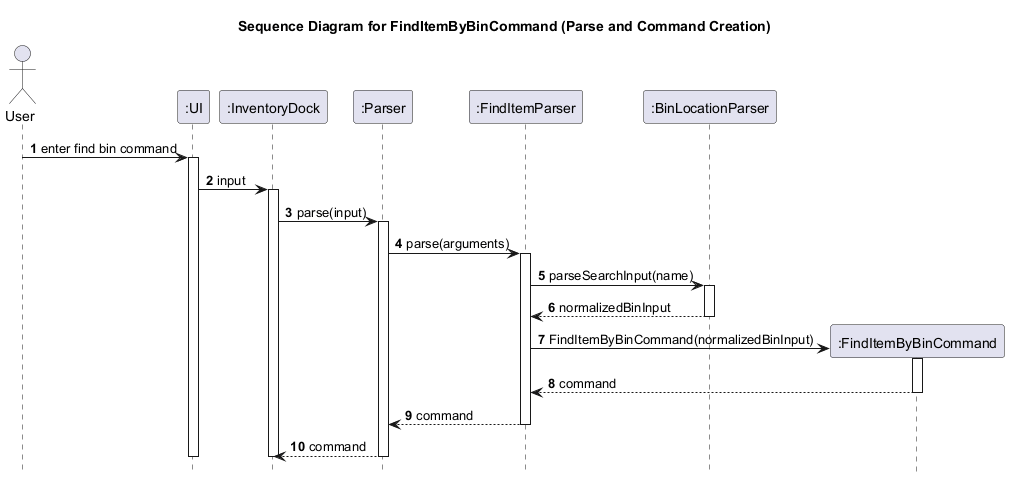

The diagram above was rendered by PlantUML. Its source (embedded in the PNG):
@startuml
title Sequence Diagram for FindItemByBinCommand (Parse and Command Creation)

autonumber
hide footbox

actor User
participant ":UI" as UI
participant ":InventoryDock" as InventoryDock
participant ":Parser" as Parser
participant ":FindItemParser" as FindItemParser
participant ":BinLocationParser" as BinLocationParser
participant ":FindItemByBinCommand" as FindItemByBinCommand

User -> UI: enter find bin command
activate UI
UI -> InventoryDock: input
activate InventoryDock
InventoryDock -> Parser: parse(input)
activate Parser

Parser -> FindItemParser: parse(arguments)
activate FindItemParser
FindItemParser -> BinLocationParser: parseSearchInput(name)
activate BinLocationParser
BinLocationParser --> FindItemParser: normalizedBinInput
deactivate BinLocationParser

create FindItemByBinCommand
FindItemParser -> FindItemByBinCommand: FindItemByBinCommand(normalizedBinInput)
activate FindItemByBinCommand
FindItemByBinCommand --> FindItemParser: command
deactivate FindItemByBinCommand

FindItemParser --> Parser: command
deactivate FindItemParser
Parser --> InventoryDock: command
deactivate Parser
deactivate InventoryDock
deactivate UI
@enduml